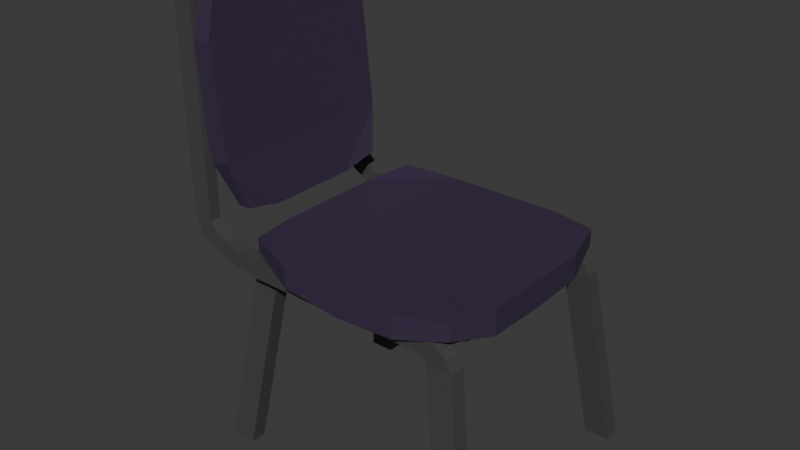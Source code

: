 # Source: breakroom_chair.blend  (saved by Blender 4.5.90; exported with 4.5.12 LTS)
import bpy
from mathutils import Matrix  # noqa: F401  (used for matrix-valued properties, if any)

bpy.ops.wm.read_factory_settings(use_empty=True)
scene = bpy.context.scene
scene.name = 'Scene'

# ---- collections
col_collection = bpy.data.collections.new('Collection'); scene.collection.children.link(col_collection)

# ---- materials (node trees are filled in below, after node groups)
mat_material = bpy.data.materials.new('Material')
mat_material.alpha_threshold = 0.0
mat_material.roughness = 0.5
mat_material.line_color = (0.0, 0.0, 0.0, 1.0)
mat_material_001 = bpy.data.materials.new('Material.001')

# ---- material node trees
mat_material.use_nodes = True; mat_material.node_tree.nodes.clear()
_N = mat_material.node_tree.nodes; _L = mat_material.node_tree.links
n0 = _N.new('ShaderNodeOutputMaterial'); n0.name = 'Material Output'; n0.location = (200, 100)
n1 = _N.new('ShaderNodeBsdfPrincipled'); n1.name = 'Principled BSDF'; n1.location = (-200, 100)
n1.inputs[0].default_value = (0.0481, 0.03149, 0.07121, 1.0)
n1.inputs[3].default_value = 1.45
_L.new(n1.outputs[0], n0.inputs[0])
n0.is_active_output = True
mat_material_001.use_nodes = True; mat_material_001.node_tree.nodes.clear()
_N = mat_material_001.node_tree.nodes; _L = mat_material_001.node_tree.links
n0 = _N.new('ShaderNodeBsdfPrincipled'); n0.name = 'Principled BSDF'; n0.location = (-200, 100)
n0.inputs[0].default_value = (0.06334, 0.06334, 0.06334, 1.0)
n1 = _N.new('ShaderNodeOutputMaterial'); n1.name = 'Material Output'; n1.location = (200, 100)
_L.new(n0.outputs[0], n1.inputs[0])
n1.is_active_output = True

# ---- world
world_world = bpy.data.worlds.new('World'); scene.world = world_world
world_world.use_nodes = True; world_world.node_tree.nodes.clear()
_N = world_world.node_tree.nodes; _L = world_world.node_tree.links
n0 = _N.new('ShaderNodeOutputWorld'); n0.name = 'World Output'; n0.location = (200, 100)
n1 = _N.new('ShaderNodeBackground'); n1.name = 'Background'; n1.location = (-200, 100)
n1.inputs[0].default_value = (0.05088, 0.05088, 0.05088, 1.0)
_L.new(n1.outputs[0], n0.inputs[0])
n0.is_active_output = True
world_world.color = (0.05088, 0.05088, 0.05088)
world_world.sun_shadow_jitter_overblur = 0.0

# ---- meshes
me_cube = bpy.data.meshes.new('Cube')
me_cube.from_pydata([(0.2046, 0.2015, 0.0314), (0.2046, 0.2015, -0.0005347), (-0.2051, 0.1985, 0.03803), (-0.2051, 0.1985, 0.01124), (-0.2238, 0.002229, -0.01566), (0.0, 0.2286, -0.0254), (0.2046, 0.2015, 0.01724), (-0.2051, 0.1985, 0.02624), (0.2286, 0.0, 0.0254), (-0.2238, 0.002229, 0.03195), (0.0, 0.2286, 0.0254), (0.2286, 0.0, -0.0254), (0.0, 0.2286, 0.0), (0.2286, 0.0, 0.0), (0.0, 0.0, -0.0254), (-0.2238, 0.002229, 0.008143), (0.0, 0.0, 0.0254), (-0.1143, 0.2286, -0.01418), (0.2046, 0.2015, 0.008351), (-0.2051, 0.1985, 0.01874), (-0.2238, 0.1093, 0.03195), (0.1143, 0.2286, 0.02562), (0.2286, 0.1143, -0.0221), (-0.2238, 0.1093, -0.01566), (0.1143, 0.2286, -0.01903), (0.2046, 0.2015, 0.02251), (-0.2051, 0.1985, 0.03052), (0.2286, 0.1143, 0.0287), (-0.1143, 0.2286, 0.02531), (0.1143, 0.2286, 0.003299), (-0.1143, 0.2286, 0.005568), (0.0, 0.2286, -0.0127), (0.0, 0.2286, 0.0127), (0.2286, 0.1143, 0.003299), (0.2286, 0.0, -0.0127), (0.2286, 0.0, 0.0127), (0.0, 0.1143, -0.0254), (-0.1143, 0.0, -0.0254), (0.1143, 0.0, -0.0254), (-0.2238, 0.1093, 0.008143), (-0.2238, 0.002229, -0.003758), (-0.2238, 0.002229, 0.02004), (0.0, 0.1143, 0.0254), (0.1143, 0.0, 0.0254), (-0.1143, 0.0, 0.0254), (-0.1143, 0.1143, 0.0254), (0.1143, 0.1143, 0.0254), (-0.2238, 0.1093, -0.003758), (0.1143, 0.1143, -0.0254), (-0.1143, 0.1143, -0.0254), (0.2286, 0.1143, 0.016), (0.2286, 0.1143, -0.009401), (-0.1143, 0.2286, 0.01544), (-0.1143, 0.2286, -0.004304), (0.1143, 0.2286, -0.007864), (0.1143, 0.2286, 0.01446), (-0.2238, 0.1093, 0.02004), (-0.2238, 0.0, 0.03195), (-0.2238, 0.0, 0.008143), (-0.2238, 0.0, -0.01566), (-0.2238, 0.0, 0.02004), (-0.2238, 0.0, -0.003758), (0.2046, -0.2015, 0.0314), (0.2046, -0.2015, -0.0005347), (-0.2051, -0.1985, 0.03803), (-0.2051, -0.1985, 0.01124), (-0.2238, -0.002229, -0.01566), (0.0, -0.2286, -0.0254), (0.2046, -0.2015, 0.01724), (-0.2051, -0.1985, 0.02624), (-0.2238, -0.002229, 0.03195), (0.0, -0.2286, 0.0254), (0.0, -0.2286, 0.0), (-0.2238, -0.002229, 0.008143), (-0.1143, -0.2286, -0.01418), (0.2046, -0.2015, 0.008351), (-0.2051, -0.1985, 0.01874), (-0.2238, -0.1093, 0.03195), (0.1143, -0.2286, 0.02562), (0.2286, -0.1143, -0.0221), (-0.2238, -0.1093, -0.01566), (0.1143, -0.2286, -0.01903), (0.2046, -0.2015, 0.02251), (-0.2051, -0.1985, 0.03052), (0.2286, -0.1143, 0.0287), (-0.1143, -0.2286, 0.02531), (0.1143, -0.2286, 0.003299), (-0.1143, -0.2286, 0.005568), (0.0, -0.2286, -0.0127), (0.0, -0.2286, 0.0127), (0.2286, -0.1143, 0.003299), (0.0, -0.1143, -0.0254), (-0.2238, -0.1093, 0.008143), (-0.2238, -0.002229, -0.003758), (-0.2238, -0.002229, 0.02004), (0.0, -0.1143, 0.0254), (-0.1143, -0.1143, 0.0254), (0.1143, -0.1143, 0.0254), (-0.2238, -0.1093, -0.003758), (0.1143, -0.1143, -0.0254), (-0.1143, -0.1143, -0.0254), (0.2286, -0.1143, 0.016), (0.2286, -0.1143, -0.009401), (-0.1143, -0.2286, 0.01544), (-0.1143, -0.2286, -0.004304), (0.1143, -0.2286, -0.007864), (0.1143, -0.2286, 0.01446), (-0.2238, -0.1093, 0.02004)], [], [(56, 20, 2, 26), (55, 21, 0, 25), (54, 29, 6, 18), (53, 30, 12, 31), (52, 28, 10, 32), (51, 33, 13, 34), (50, 27, 8, 35), (49, 36, 14, 37), (48, 22, 11, 38), (47, 39, 7, 19), (61, 58, 15, 40), (60, 57, 9, 41), (46, 42, 16, 43), (45, 20, 9, 44), (42, 45, 44, 16), (10, 28, 45, 42), (28, 2, 20, 45), (27, 46, 43, 8), (0, 21, 46, 27), (21, 10, 42, 46), (58, 60, 41, 15), (59, 61, 40, 4), (23, 47, 19, 3), (4, 40, 47, 23), (40, 15, 39, 47), (36, 48, 38, 14), (5, 24, 48, 36), (24, 1, 22, 48), (23, 49, 37, 4), (3, 17, 49, 23), (17, 5, 36, 49), (33, 50, 35, 13), (6, 25, 50, 33), (25, 0, 27, 50), (22, 51, 34, 11), (1, 18, 51, 22), (18, 6, 33, 51), (30, 52, 32, 12), (7, 26, 52, 30), (26, 2, 28, 52), (17, 53, 31, 5), (3, 19, 53, 17), (19, 7, 30, 53), (24, 54, 18, 1), (5, 31, 54, 24), (31, 12, 29, 54), (29, 55, 25, 6), (12, 32, 55, 29), (32, 10, 21, 55), (39, 56, 26, 7), (15, 41, 56, 39), (41, 9, 20, 56), (44, 9, 57), (4, 37, 59), (107, 83, 64, 77), (106, 82, 62, 78), (105, 75, 68, 86), (104, 88, 72, 87), (103, 89, 71, 85), (102, 34, 13, 90), (101, 35, 8, 84), (100, 37, 14, 91), (99, 38, 11, 79), (98, 76, 69, 92), (61, 93, 73, 58), (60, 94, 70, 57), (97, 43, 16, 95), (96, 44, 70, 77), (95, 16, 44, 96), (71, 95, 96, 85), (85, 96, 77, 64), (84, 8, 43, 97), (62, 84, 97, 78), (78, 97, 95, 71), (58, 73, 94, 60), (59, 66, 93, 61), (80, 65, 76, 98), (66, 80, 98, 93), (93, 98, 92, 73), (91, 14, 38, 99), (67, 91, 99, 81), (81, 99, 79, 63), (80, 66, 37, 100), (65, 80, 100, 74), (74, 100, 91, 67), (90, 13, 35, 101), (68, 90, 101, 82), (82, 101, 84, 62), (79, 11, 34, 102), (63, 79, 102, 75), (75, 102, 90, 68), (87, 72, 89, 103), (69, 87, 103, 83), (83, 103, 85, 64), (74, 67, 88, 104), (65, 74, 104, 76), (76, 104, 87, 69), (81, 63, 75, 105), (67, 81, 105, 88), (88, 105, 86, 72), (86, 68, 82, 106), (72, 86, 106, 89), (89, 106, 78, 71), (92, 69, 83, 107), (73, 92, 107, 94), (94, 107, 77, 70), (44, 57, 70), (66, 59, 37)])
_uv = me_cube.uv_layers.new(name='UVMap')
_uv.uv.foreach_set('vector', [0.5625, 0.1875, 0.625, 0.1875, 0.625, 0.25, 0.5625, 0.25, 0.5625, 0.4375, 0.625, 0.4375, 0.625, 0.5, 0.5625, 0.5, 0.4375, 0.4375, 0.5, 0.4375, 0.5, 0.5, 0.4375, 0.5, 0.4375, 0.3125, 0.5, 0.3125, 0.5, 0.375, 0.4375, 0.375, 0.5625, 0.3125, 0.625, 0.3125, 0.625, 0.375, 0.5625, 0.375, 0.4375, 0.5625, 0.5, 0.5625, 0.5, 0.625, 0.4375, 0.625, 0.5625, 0.5625, 0.625, 0.5625, 0.625, 0.625, 0.5625, 0.625, 0.1875, 0.5625, 0.25, 0.5625, 0.25, 0.625, 0.1875, 0.625, 0.3125, 0.5625, 0.375, 0.5625, 0.375, 0.625, 0.3125, 0.625, 0.4375, 0.1875, 0.5, 0.1875, 0.5, 0.25, 0.4375, 0.25, 0.4375, 0.1237, 0.5, 0.1237, 0.5, 0.125, 0.4375, 0.125, 0.5625, 0.1237, 0.625, 0.1237, 0.625, 0.125, 0.5625, 0.125, 0.6875, 0.5625, 0.75, 0.5625, 0.75, 0.625, 0.6875, 0.625, 0.8125, 0.5625, 0.875, 0.5625, 0.875, 0.625, 0.8125, 0.625, 0.75, 0.5625, 0.8125, 0.5625, 0.8125, 0.625, 0.75, 0.625, 0.75, 0.5, 0.8125, 0.5, 0.8125, 0.5625, 0.75, 0.5625, 0.8125, 0.5, 0.875, 0.5, 0.875, 0.5625, 0.8125, 0.5625, 0.625, 0.5625, 0.6875, 0.5625, 0.6875, 0.625, 0.625, 0.625, 0.625, 0.5, 0.6875, 0.5, 0.6875, 0.5625, 0.625, 0.5625, 0.6875, 0.5, 0.75, 0.5, 0.75, 0.5625, 0.6875, 0.5625, 0.5, 0.1237, 0.5625, 0.1237, 0.5625, 0.125, 0.5, 0.125, 0.375, 0.1237, 0.4375, 0.1237, 0.4375, 0.125, 0.375, 0.125, 0.375, 0.1875, 0.4375, 0.1875, 0.4375, 0.25, 0.375, 0.25, 0.375, 0.125, 0.4375, 0.125, 0.4375, 0.1875, 0.375, 0.1875, 0.4375, 0.125, 0.5, 0.125, 0.5, 0.1875, 0.4375, 0.1875, 0.25, 0.5625, 0.3125, 0.5625, 0.3125, 0.625, 0.25, 0.625, 0.25, 0.5, 0.3125, 0.5, 0.3125, 0.5625, 0.25, 0.5625, 0.3125, 0.5, 0.375, 0.5, 0.375, 0.5625, 0.3125, 0.5625, 0.125, 0.5625, 0.1875, 0.5625, 0.1875, 0.625, 0.125, 0.625, 0.125, 0.5, 0.1875, 0.5, 0.1875, 0.5625, 0.125, 0.5625, 0.1875, 0.5, 0.25, 0.5, 0.25, 0.5625, 0.1875, 0.5625, 0.5, 0.5625, 0.5625, 0.5625, 0.5625, 0.625, 0.5, 0.625, 0.5, 0.5, 0.5625, 0.5, 0.5625, 0.5625, 0.5, 0.5625, 0.5625, 0.5, 0.625, 0.5, 0.625, 0.5625, 0.5625, 0.5625, 0.375, 0.5625, 0.4375, 0.5625, 0.4375, 0.625, 0.375, 0.625, 0.375, 0.5, 0.4375, 0.5, 0.4375, 0.5625, 0.375, 0.5625, 0.4375, 0.5, 0.5, 0.5, 0.5, 0.5625, 0.4375, 0.5625, 0.5, 0.3125, 0.5625, 0.3125, 0.5625, 0.375, 0.5, 0.375, 0.5, 0.25, 0.5625, 0.25, 0.5625, 0.3125, 0.5, 0.3125, 0.5625, 0.25, 0.625, 0.25, 0.625, 0.3125, 0.5625, 0.3125, 0.375, 0.3125, 0.4375, 0.3125, 0.4375, 0.375, 0.375, 0.375, 0.375, 0.25, 0.4375, 0.25, 0.4375, 0.3125, 0.375, 0.3125, 0.4375, 0.25, 0.5, 0.25, 0.5, 0.3125, 0.4375, 0.3125, 0.375, 0.4375, 0.4375, 0.4375, 0.4375, 0.5, 0.375, 0.5, 0.375, 0.375, 0.4375, 0.375, 0.4375, 0.4375, 0.375, 0.4375, 0.4375, 0.375, 0.5, 0.375, 0.5, 0.4375, 0.4375, 0.4375, 0.5, 0.4375, 0.5625, 0.4375, 0.5625, 0.5, 0.5, 0.5, 0.5, 0.375, 0.5625, 0.375, 0.5625, 0.4375, 0.5, 0.4375, 0.5625, 0.375, 0.625, 0.375, 0.625, 0.4375, 0.5625, 0.4375, 0.5, 0.1875, 0.5625, 0.1875, 0.5625, 0.25, 0.5, 0.25, 0.5, 0.125, 0.5625, 0.125, 0.5625, 0.1875, 0.5, 0.1875, 0.5625, 0.125, 0.625, 0.125, 0.625, 0.1875, 0.5625, 0.1875, 0.8125, 0.625, 0.875, 0.625, 0.875, 0.6263, 0.125, 0.625, 0.1875, 0.625, 0.125, 0.6263, 0.5625, 0.1875, 0.5625, 0.25, 0.625, 0.25, 0.625, 0.1875, 0.5625, 0.4375, 0.5625, 0.5, 0.625, 0.5, 0.625, 0.4375, 0.4375, 0.4375, 0.4375, 0.5, 0.5, 0.5, 0.5, 0.4375, 0.4375, 0.3125, 0.4375, 0.375, 0.5, 0.375, 0.5, 0.3125, 0.5625, 0.3125, 0.5625, 0.375, 0.625, 0.375, 0.625, 0.3125, 0.4375, 0.5625, 0.4375, 0.625, 0.5, 0.625, 0.5, 0.5625, 0.5625, 0.5625, 0.5625, 0.625, 0.625, 0.625, 0.625, 0.5625, 0.1875, 0.5625, 0.1875, 0.625, 0.25, 0.625, 0.25, 0.5625, 0.3125, 0.5625, 0.3125, 0.625, 0.375, 0.625, 0.375, 0.5625, 0.4375, 0.1875, 0.4375, 0.25, 0.5, 0.25, 0.5, 0.1875, 0.4375, 0.1237, 0.4375, 0.125, 0.5, 0.125, 0.5, 0.1237, 0.5625, 0.1237, 0.5625, 0.125, 0.625, 0.125, 0.625, 0.1237, 0.6875, 0.5625, 0.6875, 0.625, 0.75, 0.625, 0.75, 0.5625, 0.8125, 0.5625, 0.8125, 0.625, 0.875, 0.625, 0.875, 0.5625, 0.75, 0.5625, 0.75, 0.625, 0.8125, 0.625, 0.8125, 0.5625, 0.75, 0.5, 0.75, 0.5625, 0.8125, 0.5625, 0.8125, 0.5, 0.8125, 0.5, 0.8125, 0.5625, 0.875, 0.5625, 0.875, 0.5, 0.625, 0.5625, 0.625, 0.625, 0.6875, 0.625, 0.6875, 0.5625, 0.625, 0.5, 0.625, 0.5625, 0.6875, 0.5625, 0.6875, 0.5, 0.6875, 0.5, 0.6875, 0.5625, 0.75, 0.5625, 0.75, 0.5, 0.5, 0.1237, 0.5, 0.125, 0.5625, 0.125, 0.5625, 0.1237, 0.375, 0.1237, 0.375, 0.125, 0.4375, 0.125, 0.4375, 0.1237, 0.375, 0.1875, 0.375, 0.25, 0.4375, 0.25, 0.4375, 0.1875, 0.375, 0.125, 0.375, 0.1875, 0.4375, 0.1875, 0.4375, 0.125, 0.4375, 0.125, 0.4375, 0.1875, 0.5, 0.1875, 0.5, 0.125, 0.25, 0.5625, 0.25, 0.625, 0.3125, 0.625, 0.3125, 0.5625, 0.25, 0.5, 0.25, 0.5625, 0.3125, 0.5625, 0.3125, 0.5, 0.3125, 0.5, 0.3125, 0.5625, 0.375, 0.5625, 0.375, 0.5, 0.125, 0.5625, 0.125, 0.625, 0.1875, 0.625, 0.1875, 0.5625, 0.125, 0.5, 0.125, 0.5625, 0.1875, 0.5625, 0.1875, 0.5, 0.1875, 0.5, 0.1875, 0.5625, 0.25, 0.5625, 0.25, 0.5, 0.5, 0.5625, 0.5, 0.625, 0.5625, 0.625, 0.5625, 0.5625, 0.5, 0.5, 0.5, 0.5625, 0.5625, 0.5625, 0.5625, 0.5, 0.5625, 0.5, 0.5625, 0.5625, 0.625, 0.5625, 0.625, 0.5, 0.375, 0.5625, 0.375, 0.625, 0.4375, 0.625, 0.4375, 0.5625, 0.375, 0.5, 0.375, 0.5625, 0.4375, 0.5625, 0.4375, 0.5, 0.4375, 0.5, 0.4375, 0.5625, 0.5, 0.5625, 0.5, 0.5, 0.5, 0.3125, 0.5, 0.375, 0.5625, 0.375, 0.5625, 0.3125, 0.5, 0.25, 0.5, 0.3125, 0.5625, 0.3125, 0.5625, 0.25, 0.5625, 0.25, 0.5625, 0.3125, 0.625, 0.3125, 0.625, 0.25, 0.375, 0.3125, 0.375, 0.375, 0.4375, 0.375, 0.4375, 0.3125, 0.375, 0.25, 0.375, 0.3125, 0.4375, 0.3125, 0.4375, 0.25, 0.4375, 0.25, 0.4375, 0.3125, 0.5, 0.3125, 0.5, 0.25, 0.375, 0.4375, 0.375, 0.5, 0.4375, 0.5, 0.4375, 0.4375, 0.375, 0.375, 0.375, 0.4375, 0.4375, 0.4375, 0.4375, 0.375, 0.4375, 0.375, 0.4375, 0.4375, 0.5, 0.4375, 0.5, 0.375, 0.5, 0.4375, 0.5, 0.5, 0.5625, 0.5, 0.5625, 0.4375, 0.5, 0.375, 0.5, 0.4375, 0.5625, 0.4375, 0.5625, 0.375, 0.5625, 0.375, 0.5625, 0.4375, 0.625, 0.4375, 0.625, 0.375, 0.5, 0.1875, 0.5, 0.25, 0.5625, 0.25, 0.5625, 0.1875, 0.5, 0.125, 0.5, 0.1875, 0.5625, 0.1875, 0.5625, 0.125, 0.5625, 0.125, 0.5625, 0.1875, 0.625, 0.1875, 0.625, 0.125, 0.8125, 0.625, 0.875, 0.6263, 0.875, 0.625, 0.125, 0.625, 0.125, 0.6263, 0.1875, 0.625])
me_cube.materials.append(mat_material)
me_cube.use_mirror_vertex_groups = False
me_cube.update()
me_cube_001 = bpy.data.meshes.new('Cube.001')
me_cube_001.from_pydata([(0.2046, 0.2015, 0.0314), (0.2046, 0.2015, -0.0005347), (-0.2051, 0.1985, 0.03803), (-0.2051, 0.1985, 0.01124), (-0.2238, 0.002229, -0.01566), (0.0, 0.2286, -0.0254), (0.2046, 0.2015, 0.01724), (-0.2051, 0.1985, 0.02624), (0.2286, 0.0, 0.0254), (-0.2238, 0.002229, 0.03195), (0.0, 0.2286, 0.0254), (0.2286, 0.0, -0.0254), (0.0, 0.2286, 0.0), (0.2286, 0.0, 0.0), (0.0, 0.0, -0.0254), (-0.2238, 0.002229, 0.008143), (0.0, 0.0, 0.0254), (-0.1143, 0.2286, -0.01418), (0.2046, 0.2015, 0.008351), (-0.2051, 0.1985, 0.01874), (-0.2238, 0.1093, 0.03195), (0.1143, 0.2286, 0.02562), (0.2286, 0.1143, -0.0221), (-0.2238, 0.1093, -0.01566), (0.1143, 0.2286, -0.01903), (0.2046, 0.2015, 0.02251), (-0.2051, 0.1985, 0.03052), (0.2286, 0.1143, 0.0287), (-0.1143, 0.2286, 0.02531), (0.1143, 0.2286, 0.003299), (-0.1143, 0.2286, 0.005568), (0.0, 0.2286, -0.0127), (0.0, 0.2286, 0.0127), (0.2286, 0.1143, 0.003299), (0.2286, 0.0, -0.0127), (0.2286, 0.0, 0.0127), (0.0, 0.1143, -0.0254), (-0.1143, 0.0, -0.0254), (0.1143, 0.0, -0.0254), (-0.2238, 0.1093, 0.008143), (-0.2238, 0.002229, -0.003758), (-0.2238, 0.002229, 0.02004), (0.0, 0.1143, 0.0254), (0.1143, 0.0, 0.0254), (-0.1143, 0.0, 0.0254), (-0.1143, 0.1143, 0.0254), (0.1143, 0.1143, 0.0254), (-0.2238, 0.1093, -0.003758), (0.1143, 0.1143, -0.0254), (-0.1143, 0.1143, -0.0254), (0.2286, 0.1143, 0.016), (0.2286, 0.1143, -0.009401), (-0.1143, 0.2286, 0.01544), (-0.1143, 0.2286, -0.004304), (0.1143, 0.2286, -0.007864), (0.1143, 0.2286, 0.01446), (-0.2238, 0.1093, 0.02004), (-0.2238, 0.0, 0.03195), (-0.2238, 0.0, 0.008143), (-0.2238, 0.0, -0.01566), (-0.2238, 0.0, 0.02004), (-0.2238, 0.0, -0.003758), (0.2046, -0.2015, 0.0314), (0.2046, -0.2015, -0.0005347), (-0.2051, -0.1985, 0.03803), (-0.2051, -0.1985, 0.01124), (-0.2238, -0.002229, -0.01566), (0.0, -0.2286, -0.0254), (0.2046, -0.2015, 0.01724), (-0.2051, -0.1985, 0.02624), (-0.2238, -0.002229, 0.03195), (0.0, -0.2286, 0.0254), (0.0, -0.2286, 0.0), (-0.2238, -0.002229, 0.008143), (-0.1143, -0.2286, -0.01418), (0.2046, -0.2015, 0.008351), (-0.2051, -0.1985, 0.01874), (-0.2238, -0.1093, 0.03195), (0.1143, -0.2286, 0.02562), (0.2286, -0.1143, -0.0221), (-0.2238, -0.1093, -0.01566), (0.1143, -0.2286, -0.01903), (0.2046, -0.2015, 0.02251), (-0.2051, -0.1985, 0.03052), (0.2286, -0.1143, 0.0287), (-0.1143, -0.2286, 0.02531), (0.1143, -0.2286, 0.003299), (-0.1143, -0.2286, 0.005568), (0.0, -0.2286, -0.0127), (0.0, -0.2286, 0.0127), (0.2286, -0.1143, 0.003299), (0.0, -0.1143, -0.0254), (-0.2238, -0.1093, 0.008143), (-0.2238, -0.002229, -0.003758), (-0.2238, -0.002229, 0.02004), (0.0, -0.1143, 0.0254), (-0.1143, -0.1143, 0.0254), (0.1143, -0.1143, 0.0254), (-0.2238, -0.1093, -0.003758), (0.1143, -0.1143, -0.0254), (-0.1143, -0.1143, -0.0254), (0.2286, -0.1143, 0.016), (0.2286, -0.1143, -0.009401), (-0.1143, -0.2286, 0.01544), (-0.1143, -0.2286, -0.004304), (0.1143, -0.2286, -0.007864), (0.1143, -0.2286, 0.01446), (-0.2238, -0.1093, 0.02004)], [], [(56, 20, 2, 26), (55, 21, 0, 25), (54, 29, 6, 18), (53, 30, 12, 31), (52, 28, 10, 32), (51, 33, 13, 34), (50, 27, 8, 35), (49, 36, 14, 37), (48, 22, 11, 38), (47, 39, 7, 19), (61, 58, 15, 40), (60, 57, 9, 41), (46, 42, 16, 43), (45, 20, 9, 44), (42, 45, 44, 16), (10, 28, 45, 42), (28, 2, 20, 45), (27, 46, 43, 8), (0, 21, 46, 27), (21, 10, 42, 46), (58, 60, 41, 15), (59, 61, 40, 4), (23, 47, 19, 3), (4, 40, 47, 23), (40, 15, 39, 47), (36, 48, 38, 14), (5, 24, 48, 36), (24, 1, 22, 48), (23, 49, 37, 4), (3, 17, 49, 23), (17, 5, 36, 49), (33, 50, 35, 13), (6, 25, 50, 33), (25, 0, 27, 50), (22, 51, 34, 11), (1, 18, 51, 22), (18, 6, 33, 51), (30, 52, 32, 12), (7, 26, 52, 30), (26, 2, 28, 52), (17, 53, 31, 5), (3, 19, 53, 17), (19, 7, 30, 53), (24, 54, 18, 1), (5, 31, 54, 24), (31, 12, 29, 54), (29, 55, 25, 6), (12, 32, 55, 29), (32, 10, 21, 55), (39, 56, 26, 7), (15, 41, 56, 39), (41, 9, 20, 56), (44, 9, 57), (4, 37, 59), (107, 83, 64, 77), (106, 82, 62, 78), (105, 75, 68, 86), (104, 88, 72, 87), (103, 89, 71, 85), (102, 34, 13, 90), (101, 35, 8, 84), (100, 37, 14, 91), (99, 38, 11, 79), (98, 76, 69, 92), (61, 93, 73, 58), (60, 94, 70, 57), (97, 43, 16, 95), (96, 44, 70, 77), (95, 16, 44, 96), (71, 95, 96, 85), (85, 96, 77, 64), (84, 8, 43, 97), (62, 84, 97, 78), (78, 97, 95, 71), (58, 73, 94, 60), (59, 66, 93, 61), (80, 65, 76, 98), (66, 80, 98, 93), (93, 98, 92, 73), (91, 14, 38, 99), (67, 91, 99, 81), (81, 99, 79, 63), (80, 66, 37, 100), (65, 80, 100, 74), (74, 100, 91, 67), (90, 13, 35, 101), (68, 90, 101, 82), (82, 101, 84, 62), (79, 11, 34, 102), (63, 79, 102, 75), (75, 102, 90, 68), (87, 72, 89, 103), (69, 87, 103, 83), (83, 103, 85, 64), (74, 67, 88, 104), (65, 74, 104, 76), (76, 104, 87, 69), (81, 63, 75, 105), (67, 81, 105, 88), (88, 105, 86, 72), (86, 68, 82, 106), (72, 86, 106, 89), (89, 106, 78, 71), (92, 69, 83, 107), (73, 92, 107, 94), (94, 107, 77, 70), (44, 57, 70), (66, 59, 37)])
_uv = me_cube_001.uv_layers.new(name='UVMap')
_uv.uv.foreach_set('vector', [0.5625, 0.1875, 0.625, 0.1875, 0.625, 0.25, 0.5625, 0.25, 0.5625, 0.4375, 0.625, 0.4375, 0.625, 0.5, 0.5625, 0.5, 0.4375, 0.4375, 0.5, 0.4375, 0.5, 0.5, 0.4375, 0.5, 0.4375, 0.3125, 0.5, 0.3125, 0.5, 0.375, 0.4375, 0.375, 0.5625, 0.3125, 0.625, 0.3125, 0.625, 0.375, 0.5625, 0.375, 0.4375, 0.5625, 0.5, 0.5625, 0.5, 0.625, 0.4375, 0.625, 0.5625, 0.5625, 0.625, 0.5625, 0.625, 0.625, 0.5625, 0.625, 0.1875, 0.5625, 0.25, 0.5625, 0.25, 0.625, 0.1875, 0.625, 0.3125, 0.5625, 0.375, 0.5625, 0.375, 0.625, 0.3125, 0.625, 0.4375, 0.1875, 0.5, 0.1875, 0.5, 0.25, 0.4375, 0.25, 0.4375, 0.1237, 0.5, 0.1237, 0.5, 0.125, 0.4375, 0.125, 0.5625, 0.1237, 0.625, 0.1237, 0.625, 0.125, 0.5625, 0.125, 0.6875, 0.5625, 0.75, 0.5625, 0.75, 0.625, 0.6875, 0.625, 0.8125, 0.5625, 0.875, 0.5625, 0.875, 0.625, 0.8125, 0.625, 0.75, 0.5625, 0.8125, 0.5625, 0.8125, 0.625, 0.75, 0.625, 0.75, 0.5, 0.8125, 0.5, 0.8125, 0.5625, 0.75, 0.5625, 0.8125, 0.5, 0.875, 0.5, 0.875, 0.5625, 0.8125, 0.5625, 0.625, 0.5625, 0.6875, 0.5625, 0.6875, 0.625, 0.625, 0.625, 0.625, 0.5, 0.6875, 0.5, 0.6875, 0.5625, 0.625, 0.5625, 0.6875, 0.5, 0.75, 0.5, 0.75, 0.5625, 0.6875, 0.5625, 0.5, 0.1237, 0.5625, 0.1237, 0.5625, 0.125, 0.5, 0.125, 0.375, 0.1237, 0.4375, 0.1237, 0.4375, 0.125, 0.375, 0.125, 0.375, 0.1875, 0.4375, 0.1875, 0.4375, 0.25, 0.375, 0.25, 0.375, 0.125, 0.4375, 0.125, 0.4375, 0.1875, 0.375, 0.1875, 0.4375, 0.125, 0.5, 0.125, 0.5, 0.1875, 0.4375, 0.1875, 0.25, 0.5625, 0.3125, 0.5625, 0.3125, 0.625, 0.25, 0.625, 0.25, 0.5, 0.3125, 0.5, 0.3125, 0.5625, 0.25, 0.5625, 0.3125, 0.5, 0.375, 0.5, 0.375, 0.5625, 0.3125, 0.5625, 0.125, 0.5625, 0.1875, 0.5625, 0.1875, 0.625, 0.125, 0.625, 0.125, 0.5, 0.1875, 0.5, 0.1875, 0.5625, 0.125, 0.5625, 0.1875, 0.5, 0.25, 0.5, 0.25, 0.5625, 0.1875, 0.5625, 0.5, 0.5625, 0.5625, 0.5625, 0.5625, 0.625, 0.5, 0.625, 0.5, 0.5, 0.5625, 0.5, 0.5625, 0.5625, 0.5, 0.5625, 0.5625, 0.5, 0.625, 0.5, 0.625, 0.5625, 0.5625, 0.5625, 0.375, 0.5625, 0.4375, 0.5625, 0.4375, 0.625, 0.375, 0.625, 0.375, 0.5, 0.4375, 0.5, 0.4375, 0.5625, 0.375, 0.5625, 0.4375, 0.5, 0.5, 0.5, 0.5, 0.5625, 0.4375, 0.5625, 0.5, 0.3125, 0.5625, 0.3125, 0.5625, 0.375, 0.5, 0.375, 0.5, 0.25, 0.5625, 0.25, 0.5625, 0.3125, 0.5, 0.3125, 0.5625, 0.25, 0.625, 0.25, 0.625, 0.3125, 0.5625, 0.3125, 0.375, 0.3125, 0.4375, 0.3125, 0.4375, 0.375, 0.375, 0.375, 0.375, 0.25, 0.4375, 0.25, 0.4375, 0.3125, 0.375, 0.3125, 0.4375, 0.25, 0.5, 0.25, 0.5, 0.3125, 0.4375, 0.3125, 0.375, 0.4375, 0.4375, 0.4375, 0.4375, 0.5, 0.375, 0.5, 0.375, 0.375, 0.4375, 0.375, 0.4375, 0.4375, 0.375, 0.4375, 0.4375, 0.375, 0.5, 0.375, 0.5, 0.4375, 0.4375, 0.4375, 0.5, 0.4375, 0.5625, 0.4375, 0.5625, 0.5, 0.5, 0.5, 0.5, 0.375, 0.5625, 0.375, 0.5625, 0.4375, 0.5, 0.4375, 0.5625, 0.375, 0.625, 0.375, 0.625, 0.4375, 0.5625, 0.4375, 0.5, 0.1875, 0.5625, 0.1875, 0.5625, 0.25, 0.5, 0.25, 0.5, 0.125, 0.5625, 0.125, 0.5625, 0.1875, 0.5, 0.1875, 0.5625, 0.125, 0.625, 0.125, 0.625, 0.1875, 0.5625, 0.1875, 0.8125, 0.625, 0.875, 0.625, 0.875, 0.6263, 0.125, 0.625, 0.1875, 0.625, 0.125, 0.6263, 0.5625, 0.1875, 0.5625, 0.25, 0.625, 0.25, 0.625, 0.1875, 0.5625, 0.4375, 0.5625, 0.5, 0.625, 0.5, 0.625, 0.4375, 0.4375, 0.4375, 0.4375, 0.5, 0.5, 0.5, 0.5, 0.4375, 0.4375, 0.3125, 0.4375, 0.375, 0.5, 0.375, 0.5, 0.3125, 0.5625, 0.3125, 0.5625, 0.375, 0.625, 0.375, 0.625, 0.3125, 0.4375, 0.5625, 0.4375, 0.625, 0.5, 0.625, 0.5, 0.5625, 0.5625, 0.5625, 0.5625, 0.625, 0.625, 0.625, 0.625, 0.5625, 0.1875, 0.5625, 0.1875, 0.625, 0.25, 0.625, 0.25, 0.5625, 0.3125, 0.5625, 0.3125, 0.625, 0.375, 0.625, 0.375, 0.5625, 0.4375, 0.1875, 0.4375, 0.25, 0.5, 0.25, 0.5, 0.1875, 0.4375, 0.1237, 0.4375, 0.125, 0.5, 0.125, 0.5, 0.1237, 0.5625, 0.1237, 0.5625, 0.125, 0.625, 0.125, 0.625, 0.1237, 0.6875, 0.5625, 0.6875, 0.625, 0.75, 0.625, 0.75, 0.5625, 0.8125, 0.5625, 0.8125, 0.625, 0.875, 0.625, 0.875, 0.5625, 0.75, 0.5625, 0.75, 0.625, 0.8125, 0.625, 0.8125, 0.5625, 0.75, 0.5, 0.75, 0.5625, 0.8125, 0.5625, 0.8125, 0.5, 0.8125, 0.5, 0.8125, 0.5625, 0.875, 0.5625, 0.875, 0.5, 0.625, 0.5625, 0.625, 0.625, 0.6875, 0.625, 0.6875, 0.5625, 0.625, 0.5, 0.625, 0.5625, 0.6875, 0.5625, 0.6875, 0.5, 0.6875, 0.5, 0.6875, 0.5625, 0.75, 0.5625, 0.75, 0.5, 0.5, 0.1237, 0.5, 0.125, 0.5625, 0.125, 0.5625, 0.1237, 0.375, 0.1237, 0.375, 0.125, 0.4375, 0.125, 0.4375, 0.1237, 0.375, 0.1875, 0.375, 0.25, 0.4375, 0.25, 0.4375, 0.1875, 0.375, 0.125, 0.375, 0.1875, 0.4375, 0.1875, 0.4375, 0.125, 0.4375, 0.125, 0.4375, 0.1875, 0.5, 0.1875, 0.5, 0.125, 0.25, 0.5625, 0.25, 0.625, 0.3125, 0.625, 0.3125, 0.5625, 0.25, 0.5, 0.25, 0.5625, 0.3125, 0.5625, 0.3125, 0.5, 0.3125, 0.5, 0.3125, 0.5625, 0.375, 0.5625, 0.375, 0.5, 0.125, 0.5625, 0.125, 0.625, 0.1875, 0.625, 0.1875, 0.5625, 0.125, 0.5, 0.125, 0.5625, 0.1875, 0.5625, 0.1875, 0.5, 0.1875, 0.5, 0.1875, 0.5625, 0.25, 0.5625, 0.25, 0.5, 0.5, 0.5625, 0.5, 0.625, 0.5625, 0.625, 0.5625, 0.5625, 0.5, 0.5, 0.5, 0.5625, 0.5625, 0.5625, 0.5625, 0.5, 0.5625, 0.5, 0.5625, 0.5625, 0.625, 0.5625, 0.625, 0.5, 0.375, 0.5625, 0.375, 0.625, 0.4375, 0.625, 0.4375, 0.5625, 0.375, 0.5, 0.375, 0.5625, 0.4375, 0.5625, 0.4375, 0.5, 0.4375, 0.5, 0.4375, 0.5625, 0.5, 0.5625, 0.5, 0.5, 0.5, 0.3125, 0.5, 0.375, 0.5625, 0.375, 0.5625, 0.3125, 0.5, 0.25, 0.5, 0.3125, 0.5625, 0.3125, 0.5625, 0.25, 0.5625, 0.25, 0.5625, 0.3125, 0.625, 0.3125, 0.625, 0.25, 0.375, 0.3125, 0.375, 0.375, 0.4375, 0.375, 0.4375, 0.3125, 0.375, 0.25, 0.375, 0.3125, 0.4375, 0.3125, 0.4375, 0.25, 0.4375, 0.25, 0.4375, 0.3125, 0.5, 0.3125, 0.5, 0.25, 0.375, 0.4375, 0.375, 0.5, 0.4375, 0.5, 0.4375, 0.4375, 0.375, 0.375, 0.375, 0.4375, 0.4375, 0.4375, 0.4375, 0.375, 0.4375, 0.375, 0.4375, 0.4375, 0.5, 0.4375, 0.5, 0.375, 0.5, 0.4375, 0.5, 0.5, 0.5625, 0.5, 0.5625, 0.4375, 0.5, 0.375, 0.5, 0.4375, 0.5625, 0.4375, 0.5625, 0.375, 0.5625, 0.375, 0.5625, 0.4375, 0.625, 0.4375, 0.625, 0.375, 0.5, 0.1875, 0.5, 0.25, 0.5625, 0.25, 0.5625, 0.1875, 0.5, 0.125, 0.5, 0.1875, 0.5625, 0.1875, 0.5625, 0.125, 0.5625, 0.125, 0.5625, 0.1875, 0.625, 0.1875, 0.625, 0.125, 0.8125, 0.625, 0.875, 0.6263, 0.875, 0.625, 0.125, 0.625, 0.125, 0.6263, 0.1875, 0.625])
me_cube_001.materials.append(mat_material)
me_cube_001.use_mirror_vertex_groups = False
me_cube_001.update()
me_cube_002 = bpy.data.meshes.new('Cube.002')
me_cube_002.from_pydata([(0.1464, 0.2019, -0.0008106), (0.1464, 0.2019, -0.03511), (0.1464, 0.1734, -0.0008106), (0.1464, 0.1734, -0.03511), (-0.1997, 0.2019, -0.0008106), (-0.1997, 0.2019, -0.03511), (-0.1997, 0.1734, -0.0008106), (-0.1997, 0.1734, -0.03511), (0.2596, 0.2362, -0.3839), (0.2123, 0.2362, -0.3838), (0.2596, 0.2078, -0.3839), (0.2123, 0.2078, -0.3838), (0.2092, 0.2019, -0.04754), (0.1622, 0.2019, -0.05252), (0.2092, 0.1734, -0.04754), (0.1622, 0.1734, -0.05252), (0.1784, 0.2019, -0.009573), (0.199, 0.2019, -0.0273), (0.15, 0.2019, -0.0371), (0.1578, 0.2019, -0.04437), (0.15, 0.1734, -0.0371), (0.1578, 0.1734, -0.04437), (0.199, 0.1734, -0.0273), (0.1784, 0.1734, -0.009573), (-0.3032, 0.1987, 0.03494), (-0.3398, 0.1987, 0.03173), (-0.3032, 0.1766, 0.03494), (-0.3398, 0.1766, 0.03173), (-0.3355, 0.1777, 0.4026), (-0.3721, 0.1777, 0.3994), (-0.3355, 0.1557, 0.4026), (-0.3721, 0.1557, 0.3994), (-0.2914, 0.1758, 0.02113), (-0.2654, 0.175, 0.009178), (-0.2314, 0.1742, 0.001285), (-0.2314, 0.2011, 0.001285), (-0.2654, 0.2003, 0.009178), (-0.2914, 0.1995, 0.02113), (-0.2421, 0.2011, -0.03015), (-0.2851, 0.2003, -0.01773), (-0.3214, 0.1995, 0.002593), (-0.2421, 0.1742, -0.03015), (-0.2851, 0.175, -0.01773), (-0.3214, 0.1758, 0.002593), (-0.1633, 0.144, -0.0004446), (-0.1633, 0.144, -0.03475), (-0.1633, 0.1724, -0.0004446), (-0.1633, 0.1724, -0.03475), (0.1827, 0.144, -0.0004446), (0.1827, 0.144, -0.03475), (0.1827, 0.1724, -0.0004446), (0.1827, 0.1724, -0.03475), (-0.2765, 0.1783, -0.3836), (-0.2292, 0.1783, -0.3834), (-0.2765, 0.2067, -0.3836), (-0.2292, 0.2067, -0.3834), (-0.2261, 0.144, -0.04717), (-0.1791, 0.144, -0.05215), (-0.2261, 0.1724, -0.04717), (-0.1791, 0.1724, -0.05215), (-0.1953, 0.144, -0.009207), (-0.216, 0.144, -0.02693), (-0.1669, 0.144, -0.03673), (-0.1747, 0.144, -0.04401), (-0.1669, 0.1724, -0.03673), (-0.1747, 0.1724, -0.04401), (-0.216, 0.1724, -0.02693), (-0.1953, 0.1724, -0.009207), (0.1989, 0.1664, 0.0001686), (0.1997, 0.1349, -0.001585), (0.2027, 0.1346, -0.01663), (0.202, 0.166, -0.01488), (0.2027, 0.1346, -0.01663), (0.1464, -0.2019, -0.0008106), (0.1464, -0.2019, -0.03511), (0.1464, -0.1734, -0.0008106), (0.1464, -0.1734, -0.03511), (-0.1997, -0.2019, -0.0008106), (-0.1997, -0.2019, -0.03511), (-0.1997, -0.1734, -0.0008106), (-0.1997, -0.1734, -0.03511), (0.2596, -0.2362, -0.3839), (0.2123, -0.2362, -0.3838), (0.2596, -0.2078, -0.3839), (0.2123, -0.2078, -0.3838), (0.2092, -0.2019, -0.04754), (0.1622, -0.2019, -0.05252), (0.2092, -0.1734, -0.04754), (0.1622, -0.1734, -0.05252), (0.1784, -0.2019, -0.009573), (0.199, -0.2019, -0.0273), (0.15, -0.2019, -0.0371), (0.1578, -0.2019, -0.04437), (0.15, -0.1734, -0.0371), (0.1578, -0.1734, -0.04437), (0.199, -0.1734, -0.0273), (0.1784, -0.1734, -0.009573), (-0.3032, -0.1987, 0.03494), (-0.3398, -0.1987, 0.03173), (-0.3032, -0.1766, 0.03494), (-0.3398, -0.1766, 0.03173), (-0.3355, -0.1777, 0.4026), (-0.3721, -0.1777, 0.3994), (-0.3355, -0.1557, 0.4026), (-0.3721, -0.1557, 0.3994), (-0.2914, -0.1758, 0.02113), (-0.2654, -0.175, 0.009178), (-0.2314, -0.1742, 0.001285), (-0.2314, -0.2011, 0.001285), (-0.2654, -0.2003, 0.009178), (-0.2914, -0.1995, 0.02113), (-0.2421, -0.2011, -0.03015), (-0.2851, -0.2003, -0.01773), (-0.3214, -0.1995, 0.002593), (-0.2421, -0.1742, -0.03015), (-0.2851, -0.175, -0.01773), (-0.3214, -0.1758, 0.002593), (-0.1633, -0.144, -0.0004446), (-0.1633, -0.144, -0.03475), (-0.1633, -0.1724, -0.0004446), (-0.1633, -0.1724, -0.03475), (0.1827, -0.144, -0.0004446), (0.1827, -0.144, -0.03475), (0.1827, -0.1724, -0.0004446), (0.1827, -0.1724, -0.03475), (-0.2765, -0.1783, -0.3836), (-0.2292, -0.1783, -0.3834), (-0.2765, -0.2067, -0.3836), (-0.2292, -0.2067, -0.3834), (-0.2261, -0.144, -0.04717), (-0.1791, -0.144, -0.05215), (-0.2261, -0.1724, -0.04717), (-0.1791, -0.1724, -0.05215), (-0.1953, -0.144, -0.009207), (-0.216, -0.144, -0.02693), (-0.1669, -0.144, -0.03673), (-0.1747, -0.144, -0.04401), (-0.1669, -0.1724, -0.03673), (-0.1747, -0.1724, -0.04401), (-0.216, -0.1724, -0.02693), (-0.1953, -0.1724, -0.009207), (0.1989, -0.1664, 0.0001686), (0.1997, -0.1349, -0.001585), (0.2027, -0.1346, -0.01663), (0.202, -0.166, -0.01488), (0.2027, -0.1346, -0.01663)], [], [(15, 13, 19, 21), (2, 3, 7, 6), (26, 24, 37, 32), (4, 5, 1, 0), (2, 6, 4, 0), (7, 3, 1, 5), (8, 9, 11, 10), (10, 11, 15, 14), (14, 15, 21, 22), (12, 13, 9, 8), (10, 14, 12, 8), (15, 11, 9, 13), (13, 12, 17, 19), (12, 14, 22, 17), (19, 17, 16, 18), (18, 16, 0, 1), (21, 19, 18, 20), (20, 18, 1, 3), (22, 21, 20, 23), (23, 20, 3, 2), (17, 22, 23, 16), (16, 23, 2, 0), (26, 27, 31, 30), (28, 29, 25, 24), (26, 30, 28, 24), (31, 27, 25, 29), (24, 25, 40, 37), (25, 27, 43, 40), (27, 26, 32, 43), (32, 37, 36, 33), (33, 36, 35, 34), (34, 35, 4, 6), (37, 40, 39, 36), (36, 39, 38, 35), (35, 38, 5, 4), (40, 43, 42, 39), (39, 42, 41, 38), (38, 41, 7, 5), (43, 32, 33, 42), (42, 33, 34, 41), (41, 34, 6, 7), (30, 31, 29, 28), (59, 57, 63, 65), (46, 47, 51, 50), (48, 49, 45, 44), (46, 50, 48, 44), (51, 47, 45, 49), (52, 53, 55, 54), (54, 55, 59, 58), (58, 59, 65, 66), (56, 57, 53, 52), (54, 58, 56, 52), (59, 55, 53, 57), (57, 56, 61, 63), (56, 58, 66, 61), (63, 61, 60, 62), (62, 60, 44, 45), (65, 63, 62, 64), (64, 62, 45, 47), (66, 65, 64, 67), (67, 64, 47, 46), (61, 66, 67, 60), (60, 67, 46, 44), (50, 68, 69, 48), (72, 69, 68, 71, 70), (51, 71, 68, 50), (49, 70, 71, 51), (88, 94, 92, 86), (75, 79, 80, 76), (99, 105, 110, 97), (77, 73, 74, 78), (75, 73, 77, 79), (80, 78, 74, 76), (81, 83, 84, 82), (83, 87, 88, 84), (87, 95, 94, 88), (85, 81, 82, 86), (83, 81, 85, 87), (88, 86, 82, 84), (86, 92, 90, 85), (85, 90, 95, 87), (92, 91, 89, 90), (91, 74, 73, 89), (94, 93, 91, 92), (93, 76, 74, 91), (95, 96, 93, 94), (96, 75, 76, 93), (90, 89, 96, 95), (89, 73, 75, 96), (99, 103, 104, 100), (101, 97, 98, 102), (99, 97, 101, 103), (104, 102, 98, 100), (97, 110, 113, 98), (98, 113, 116, 100), (100, 116, 105, 99), (105, 106, 109, 110), (106, 107, 108, 109), (107, 79, 77, 108), (110, 109, 112, 113), (109, 108, 111, 112), (108, 77, 78, 111), (113, 112, 115, 116), (112, 111, 114, 115), (111, 78, 80, 114), (116, 115, 106, 105), (115, 114, 107, 106), (114, 80, 79, 107), (103, 101, 102, 104), (132, 138, 136, 130), (119, 123, 124, 120), (121, 117, 118, 122), (119, 117, 121, 123), (124, 122, 118, 120), (125, 127, 128, 126), (127, 131, 132, 128), (131, 139, 138, 132), (129, 125, 126, 130), (127, 125, 129, 131), (132, 130, 126, 128), (130, 136, 134, 129), (129, 134, 139, 131), (136, 135, 133, 134), (135, 118, 117, 133), (138, 137, 135, 136), (137, 120, 118, 135), (139, 140, 137, 138), (140, 119, 120, 137), (134, 133, 140, 139), (133, 117, 119, 140), (123, 121, 142, 141), (145, 143, 144, 141, 142), (124, 123, 141, 144), (122, 124, 144, 143)])
_uv = me_cube_002.uv_layers.new(name='UVMap')
_uv.uv.foreach_set('vector', [0.625, 0.5, 0.625, 0.75, 0.7083, 0.75, 0.7083, 0.5, 0.375, 0.25, 0.625, 0.25, 0.625, 0.5, 0.375, 0.5, 0.125, 0.5, 0.125, 0.75, 0.1875, 0.75, 0.1875, 0.5, 0.375, 0.75, 0.625, 0.75, 0.625, 1.0, 0.375, 1.0, 0.125, 0.5, 0.375, 0.5, 0.375, 0.75, 0.125, 0.75, 0.625, 0.5, 0.875, 0.5, 0.875, 0.75, 0.625, 0.75, 0.375, 0.0, 0.625, 0.0, 0.625, 0.25, 0.375, 0.25, 0.375, 0.25, 0.625, 0.25, 0.625, 0.5, 0.375, 0.5, 0.375, 0.5, 0.625, 0.5, 0.625, 0.4167, 0.375, 0.4167, 0.375, 0.75, 0.625, 0.75, 0.625, 1.0, 0.375, 1.0, 0.125, 0.5, 0.375, 0.5, 0.375, 0.75, 0.125, 0.75, 0.625, 0.5, 0.875, 0.5, 0.875, 0.75, 0.625, 0.75, 0.625, 0.75, 0.375, 0.75, 0.375, 0.8333, 0.625, 0.8333, 0.375, 0.75, 0.375, 0.5, 0.2917, 0.5, 0.2917, 0.75, 0.625, 0.8333, 0.375, 0.8333, 0.375, 0.9167, 0.625, 0.9167, 0.625, 0.9167, 0.375, 0.9167, 0.375, 1.0, 0.625, 1.0, 0.7083, 0.5, 0.7083, 0.75, 0.7917, 0.75, 0.7917, 0.5, 0.7917, 0.5, 0.7917, 0.75, 0.875, 0.75, 0.875, 0.5, 0.375, 0.4167, 0.625, 0.4167, 0.625, 0.3333, 0.375, 0.3333, 0.375, 0.3333, 0.625, 0.3333, 0.625, 0.25, 0.375, 0.25, 0.2917, 0.75, 0.2917, 0.5, 0.2083, 0.5, 0.2083, 0.75, 0.2083, 0.75, 0.2083, 0.5, 0.125, 0.5, 0.125, 0.75, 0.375, 0.25, 0.625, 0.25, 0.625, 0.5, 0.375, 0.5, 0.375, 0.75, 0.625, 0.75, 0.625, 1.0, 0.375, 1.0, 0.125, 0.5, 0.375, 0.5, 0.375, 0.75, 0.125, 0.75, 0.625, 0.5, 0.875, 0.5, 0.875, 0.75, 0.625, 0.75, 0.375, 1.0, 0.625, 1.0, 0.625, 0.9375, 0.375, 0.9375, 0.875, 0.75, 0.875, 0.5, 0.8125, 0.5, 0.8125, 0.75, 0.625, 0.25, 0.375, 0.25, 0.375, 0.3125, 0.625, 0.3125, 0.1875, 0.5, 0.1875, 0.75, 0.25, 0.75, 0.25, 0.5, 0.25, 0.5, 0.25, 0.75, 0.3125, 0.75, 0.3125, 0.5, 0.3125, 0.5, 0.3125, 0.75, 0.375, 0.75, 0.375, 0.5, 0.375, 0.9375, 0.625, 0.9375, 0.625, 0.875, 0.375, 0.875, 0.375, 0.875, 0.625, 0.875, 0.625, 0.8125, 0.375, 0.8125, 0.375, 0.8125, 0.625, 0.8125, 0.625, 0.75, 0.375, 0.75, 0.8125, 0.75, 0.8125, 0.5, 0.75, 0.5, 0.75, 0.75, 0.75, 0.75, 0.75, 0.5, 0.6875, 0.5, 0.6875, 0.75, 0.6875, 0.75, 0.6875, 0.5, 0.625, 0.5, 0.625, 0.75, 0.625, 0.3125, 0.375, 0.3125, 0.375, 0.375, 0.625, 0.375, 0.625, 0.375, 0.375, 0.375, 0.375, 0.4375, 0.625, 0.4375, 0.625, 0.4375, 0.375, 0.4375, 0.375, 0.5, 0.625, 0.5, 0.375, 0.5, 0.625, 0.5, 0.625, 0.75, 0.375, 0.75, 0.625, 0.5, 0.625, 0.75, 0.7083, 0.75, 0.7083, 0.5, 0.375, 0.25, 0.625, 0.25, 0.625, 0.5, 0.375, 0.5, 0.375, 0.75, 0.625, 0.75, 0.625, 1.0, 0.375, 1.0, 0.125, 0.5, 0.375, 0.5, 0.375, 0.75, 0.125, 0.75, 0.625, 0.5, 0.875, 0.5, 0.875, 0.75, 0.625, 0.75, 0.375, 0.0, 0.625, 0.0, 0.625, 0.25, 0.375, 0.25, 0.375, 0.25, 0.625, 0.25, 0.625, 0.5, 0.375, 0.5, 0.375, 0.5, 0.625, 0.5, 0.625, 0.4167, 0.375, 0.4167, 0.375, 0.75, 0.625, 0.75, 0.625, 1.0, 0.375, 1.0, 0.125, 0.5, 0.375, 0.5, 0.375, 0.75, 0.125, 0.75, 0.625, 0.5, 0.875, 0.5, 0.875, 0.75, 0.625, 0.75, 0.625, 0.75, 0.375, 0.75, 0.375, 0.8333, 0.625, 0.8333, 0.375, 0.75, 0.375, 0.5, 0.2917, 0.5, 0.2917, 0.75, 0.625, 0.8333, 0.375, 0.8333, 0.375, 0.9167, 0.625, 0.9167, 0.625, 0.9167, 0.375, 0.9167, 0.375, 1.0, 0.625, 1.0, 0.7083, 0.5, 0.7083, 0.75, 0.7917, 0.75, 0.7917, 0.5, 0.7917, 0.5, 0.7917, 0.75, 0.875, 0.75, 0.875, 0.5, 0.375, 0.4167, 0.625, 0.4167, 0.625, 0.3333, 0.375, 0.3333, 0.375, 0.3333, 0.625, 0.3333, 0.625, 0.25, 0.375, 0.25, 0.2917, 0.75, 0.2917, 0.5, 0.2083, 0.5, 0.2083, 0.75, 0.2083, 0.75, 0.2083, 0.5, 0.125, 0.5, 0.125, 0.75, 0.375, 0.5, 0.0, 0.0, 0.0, 0.0, 0.0, 0.0, 0.0, 0.0, 0.0, 0.0, 0.0, 0.0, 0.0, 0.0, 0.0, 0.0, 0.625, 0.5, 0.0, 0.0, 0.0, 0.0, 0.375, 0.5, 0.625, 0.75, 0.0, 0.0, 0.0, 0.0, 0.625, 0.5, 0.625, 0.5, 0.7083, 0.5, 0.7083, 0.75, 0.625, 0.75, 0.375, 0.25, 0.375, 0.5, 0.625, 0.5, 0.625, 0.25, 0.125, 0.5, 0.1875, 0.5, 0.1875, 0.75, 0.125, 0.75, 0.375, 0.75, 0.375, 1.0, 0.625, 1.0, 0.625, 0.75, 0.125, 0.5, 0.125, 0.75, 0.375, 0.75, 0.375, 0.5, 0.625, 0.5, 0.625, 0.75, 0.875, 0.75, 0.875, 0.5, 0.375, 0.0, 0.375, 0.25, 0.625, 0.25, 0.625, 0.0, 0.375, 0.25, 0.375, 0.5, 0.625, 0.5, 0.625, 0.25, 0.375, 0.5, 0.375, 0.4167, 0.625, 0.4167, 0.625, 0.5, 0.375, 0.75, 0.375, 1.0, 0.625, 1.0, 0.625, 0.75, 0.125, 0.5, 0.125, 0.75, 0.375, 0.75, 0.375, 0.5, 0.625, 0.5, 0.625, 0.75, 0.875, 0.75, 0.875, 0.5, 0.625, 0.75, 0.625, 0.8333, 0.375, 0.8333, 0.375, 0.75, 0.375, 0.75, 0.2917, 0.75, 0.2917, 0.5, 0.375, 0.5, 0.625, 0.8333, 0.625, 0.9167, 0.375, 0.9167, 0.375, 0.8333, 0.625, 0.9167, 0.625, 1.0, 0.375, 1.0, 0.375, 0.9167, 0.7083, 0.5, 0.7917, 0.5, 0.7917, 0.75, 0.7083, 0.75, 0.7917, 0.5, 0.875, 0.5, 0.875, 0.75, 0.7917, 0.75, 0.375, 0.4167, 0.375, 0.3333, 0.625, 0.3333, 0.625, 0.4167, 0.375, 0.3333, 0.375, 0.25, 0.625, 0.25, 0.625, 0.3333, 0.2917, 0.75, 0.2083, 0.75, 0.2083, 0.5, 0.2917, 0.5, 0.2083, 0.75, 0.125, 0.75, 0.125, 0.5, 0.2083, 0.5, 0.375, 0.25, 0.375, 0.5, 0.625, 0.5, 0.625, 0.25, 0.375, 0.75, 0.375, 1.0, 0.625, 1.0, 0.625, 0.75, 0.125, 0.5, 0.125, 0.75, 0.375, 0.75, 0.375, 0.5, 0.625, 0.5, 0.625, 0.75, 0.875, 0.75, 0.875, 0.5, 0.375, 1.0, 0.375, 0.9375, 0.625, 0.9375, 0.625, 1.0, 0.875, 0.75, 0.8125, 0.75, 0.8125, 0.5, 0.875, 0.5, 0.625, 0.25, 0.625, 0.3125, 0.375, 0.3125, 0.375, 0.25, 0.1875, 0.5, 0.25, 0.5, 0.25, 0.75, 0.1875, 0.75, 0.25, 0.5, 0.3125, 0.5, 0.3125, 0.75, 0.25, 0.75, 0.3125, 0.5, 0.375, 0.5, 0.375, 0.75, 0.3125, 0.75, 0.375, 0.9375, 0.375, 0.875, 0.625, 0.875, 0.625, 0.9375, 0.375, 0.875, 0.375, 0.8125, 0.625, 0.8125, 0.625, 0.875, 0.375, 0.8125, 0.375, 0.75, 0.625, 0.75, 0.625, 0.8125, 0.8125, 0.75, 0.75, 0.75, 0.75, 0.5, 0.8125, 0.5, 0.75, 0.75, 0.6875, 0.75, 0.6875, 0.5, 0.75, 0.5, 0.6875, 0.75, 0.625, 0.75, 0.625, 0.5, 0.6875, 0.5, 0.625, 0.3125, 0.625, 0.375, 0.375, 0.375, 0.375, 0.3125, 0.625, 0.375, 0.625, 0.4375, 0.375, 0.4375, 0.375, 0.375, 0.625, 0.4375, 0.625, 0.5, 0.375, 0.5, 0.375, 0.4375, 0.375, 0.5, 0.375, 0.75, 0.625, 0.75, 0.625, 0.5, 0.625, 0.5, 0.7083, 0.5, 0.7083, 0.75, 0.625, 0.75, 0.375, 0.25, 0.375, 0.5, 0.625, 0.5, 0.625, 0.25, 0.375, 0.75, 0.375, 1.0, 0.625, 1.0, 0.625, 0.75, 0.125, 0.5, 0.125, 0.75, 0.375, 0.75, 0.375, 0.5, 0.625, 0.5, 0.625, 0.75, 0.875, 0.75, 0.875, 0.5, 0.375, 0.0, 0.375, 0.25, 0.625, 0.25, 0.625, 0.0, 0.375, 0.25, 0.375, 0.5, 0.625, 0.5, 0.625, 0.25, 0.375, 0.5, 0.375, 0.4167, 0.625, 0.4167, 0.625, 0.5, 0.375, 0.75, 0.375, 1.0, 0.625, 1.0, 0.625, 0.75, 0.125, 0.5, 0.125, 0.75, 0.375, 0.75, 0.375, 0.5, 0.625, 0.5, 0.625, 0.75, 0.875, 0.75, 0.875, 0.5, 0.625, 0.75, 0.625, 0.8333, 0.375, 0.8333, 0.375, 0.75, 0.375, 0.75, 0.2917, 0.75, 0.2917, 0.5, 0.375, 0.5, 0.625, 0.8333, 0.625, 0.9167, 0.375, 0.9167, 0.375, 0.8333, 0.625, 0.9167, 0.625, 1.0, 0.375, 1.0, 0.375, 0.9167, 0.7083, 0.5, 0.7917, 0.5, 0.7917, 0.75, 0.7083, 0.75, 0.7917, 0.5, 0.875, 0.5, 0.875, 0.75, 0.7917, 0.75, 0.375, 0.4167, 0.375, 0.3333, 0.625, 0.3333, 0.625, 0.4167, 0.375, 0.3333, 0.375, 0.25, 0.625, 0.25, 0.625, 0.3333, 0.2917, 0.75, 0.2083, 0.75, 0.2083, 0.5, 0.2917, 0.5, 0.2083, 0.75, 0.125, 0.75, 0.125, 0.5, 0.2083, 0.5, 0.375, 0.5, 0.0, 0.0, 0.0, 0.0, 0.0, 0.0, 0.0, 0.0, 0.0, 0.0, 0.0, 0.0, 0.0, 0.0, 0.0, 0.0, 0.625, 0.5, 0.375, 0.5, 0.0, 0.0, 0.0, 0.0, 0.625, 0.75, 0.625, 0.5, 0.0, 0.0, 0.0, 0.0])
me_cube_002.materials.append(mat_material_001)
me_cube_002.update()

# ---- objects
ob_cube = bpy.data.objects.new('Cube', me_cube)
ob_cube_001 = bpy.data.objects.new('Cube.001', me_cube_001)
ob_cube_002 = bpy.data.objects.new('Cube.002', me_cube_002)

# ---- transforms, parenting, visibility, modifiers, constraints
ob_cube.location = (0.0, 0.0, 0.0)
ob_cube.scale = (0.9604, 0.9604, 0.9604)
ob_cube.lock_rotations_4d = False
ob_cube.empty_display_type = 'ARROWS'
ob_cube.lineart.crease_threshold = 0.0
ob_cube_001.location = (-0.3054, 0.0, 0.2381)
ob_cube_001.rotation_euler = (5.465e-07, -1.461, 3.142)
ob_cube_001.scale = (0.8953, 0.7874, 0.8953)
ob_cube_001.lock_rotations_4d = False
ob_cube_001.empty_display_type = 'ARROWS'
ob_cube_001.lineart.crease_threshold = 0.0
ob_cube_002.location = (0.0, 0.0, 0.0)

# ---- collection membership
col_collection.objects.link(ob_cube)
col_collection.objects.link(ob_cube_001)
col_collection.objects.link(ob_cube_002)

# ---- scene / render settings (as saved in the file)
scene.frame_start = 1; scene.frame_end = 250; scene.frame_set(1)
scene.render.engine = 'BLENDER_EEVEE_NEXT'
bpy.context.view_layer.update()

# ---- added for rendering (the .blend has no active camera and no usable light): camera, sun
cam_auto = bpy.data.cameras.new('AutoCamera')
cam_auto.lens = 50.0
cam_auto.sensor_width = 36.0
cam_auto.clip_end = 1000.0
ob_auto_camera = bpy.data.objects.new('AutoCamera', cam_auto)
scene.collection.objects.link(ob_auto_camera)
ob_auto_camera.location = (1.0026, -1.27063, 0.877756)
ob_auto_camera.rotation_euler = (1.09748, -7.21219e-08, 0.694738)
scene.camera = ob_auto_camera
light_auto_sun = bpy.data.lights.new('AutoSun', 'SUN')
light_auto_sun.energy = 3.0
light_auto_sun.angle = 0.0523599
ob_auto_sun = bpy.data.objects.new('AutoSun', light_auto_sun)
scene.collection.objects.link(ob_auto_sun)
ob_auto_sun.rotation_euler = (0.872665, 0.174533, 0.523599)
bpy.context.view_layer.update()
